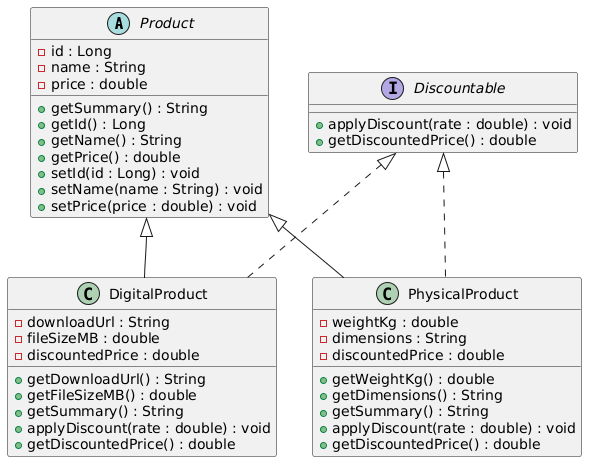

The diagram above was rendered by PlantUML. Its source (embedded in the PNG):
@startuml
abstract class Product {
  - id : Long
  - name : String
  - price : double
  + getSummary() : String
  + getId() : Long
  + getName() : String
  + getPrice() : double
  + setId(id : Long) : void
  + setName(name : String) : void
  + setPrice(price : double) : void
}

interface Discountable {
  + applyDiscount(rate : double) : void
  + getDiscountedPrice() : double
}

class DigitalProduct {
  - downloadUrl : String
  - fileSizeMB : double
  - discountedPrice : double
  + getDownloadUrl() : String
  + getFileSizeMB() : double
  + getSummary() : String
  + applyDiscount(rate : double) : void
  + getDiscountedPrice() : double
}

class PhysicalProduct {
  - weightKg : double
  - dimensions : String
  - discountedPrice : double
  + getWeightKg() : double
  + getDimensions() : String
  + getSummary() : String
  + applyDiscount(rate : double) : void
  + getDiscountedPrice() : double
}

' <|-- is extends (SOLID line)
Product <|-- DigitalProduct
Product <|-- PhysicalProduct

' <|.. is implements (DASHED line)
Discountable <|.. DigitalProduct
Discountable <|.. PhysicalProduct
@enduml